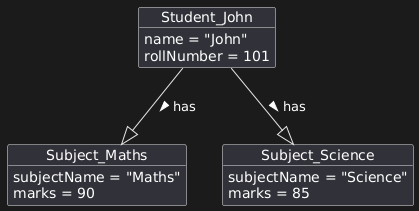

The diagram above was rendered by PlantUML. Its source (embedded in the PNG):
@startuml
' Object Diagram for School Results Application

object Student_John {
    name = "John"
    rollNumber = 101
}

object Subject_Maths {
    subjectName = "Maths"
    marks = 90
}

object Subject_Science {
    subjectName = "Science"
    marks = 85
}

' Relationships
Student_John --|> Subject_Maths : has >
Student_John --|> Subject_Science : has >
@enduml